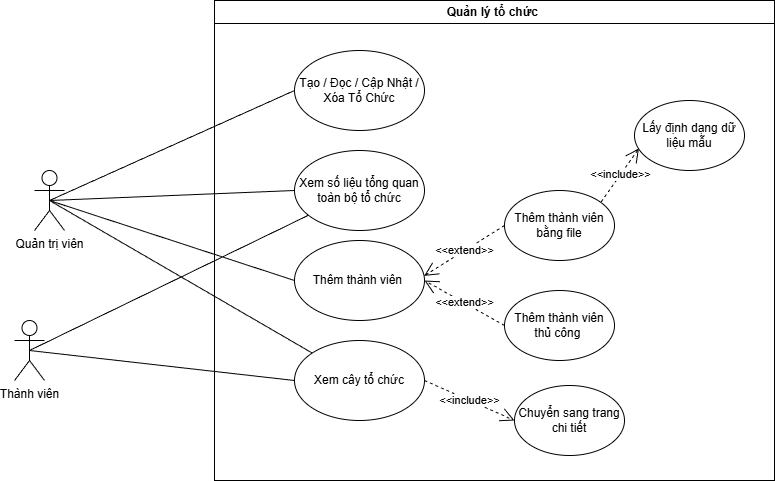

The diagram above was exported from draw.io. Its source (the exported page's mxGraphModel, read from the mxfile embedded in the PNG):
<mxGraphModel dx="1426" dy="777" grid="1" gridSize="10" guides="1" tooltips="1" connect="1" arrows="1" fold="1" page="1" pageScale="1" pageWidth="827" pageHeight="1169" math="0" shadow="0">
  <root>
    <mxCell id="0" />
    <mxCell id="1" parent="0" />
    <mxCell id="WJC9Ai7HtNMnuDxAqF-W-1" parent="1" style="swimlane;whiteSpace=wrap;html=1;" value="Quản lý tổ chức&amp;nbsp;" vertex="1">
      <mxGeometry height="480" width="560" x="350" y="120" as="geometry" />
    </mxCell>
    <mxCell id="WJC9Ai7HtNMnuDxAqF-W-6" parent="WJC9Ai7HtNMnuDxAqF-W-1" style="ellipse;whiteSpace=wrap;html=1;" value="Tạo / Đọc / Cập Nhật / Xóa Tổ Chức" vertex="1">
      <mxGeometry height="80" width="130" x="80" y="50" as="geometry" />
    </mxCell>
    <mxCell id="WJC9Ai7HtNMnuDxAqF-W-7" parent="WJC9Ai7HtNMnuDxAqF-W-1" style="ellipse;whiteSpace=wrap;html=1;" value="Thêm thành viên bằng file" vertex="1">
      <mxGeometry height="70" width="110" x="290" y="190" as="geometry" />
    </mxCell>
    <mxCell id="WJC9Ai7HtNMnuDxAqF-W-8" parent="WJC9Ai7HtNMnuDxAqF-W-1" style="ellipse;whiteSpace=wrap;html=1;" value="Thêm thành viên&amp;nbsp;" vertex="1">
      <mxGeometry height="80" width="130" x="80" y="240" as="geometry" />
    </mxCell>
    <mxCell id="WJC9Ai7HtNMnuDxAqF-W-9" parent="WJC9Ai7HtNMnuDxAqF-W-1" style="ellipse;whiteSpace=wrap;html=1;" value="Xem cây tổ chức" vertex="1">
      <mxGeometry height="80" width="130" x="80" y="340" as="geometry" />
    </mxCell>
    <mxCell id="WJC9Ai7HtNMnuDxAqF-W-10" parent="WJC9Ai7HtNMnuDxAqF-W-1" style="ellipse;whiteSpace=wrap;html=1;" value="Xem số liệu tổng quan toàn bộ tổ chức" vertex="1">
      <mxGeometry height="80" width="130" x="80" y="150" as="geometry" />
    </mxCell>
    <mxCell id="WJC9Ai7HtNMnuDxAqF-W-14" parent="WJC9Ai7HtNMnuDxAqF-W-1" style="ellipse;whiteSpace=wrap;html=1;" value="Thêm thành viên thủ công&amp;nbsp;" vertex="1">
      <mxGeometry height="70" width="110" x="290" y="290" as="geometry" />
    </mxCell>
    <mxCell id="WJC9Ai7HtNMnuDxAqF-W-15" edge="1" parent="WJC9Ai7HtNMnuDxAqF-W-1" source="WJC9Ai7HtNMnuDxAqF-W-14" style="endArrow=open;endSize=12;dashed=1;html=1;rounded=0;entryX=1;entryY=0.5;entryDx=0;entryDy=0;exitX=0;exitY=0.5;exitDx=0;exitDy=0;" target="WJC9Ai7HtNMnuDxAqF-W-8" value="&amp;lt;&amp;lt;extend&amp;gt;&amp;gt;">
      <mxGeometry relative="1" width="160" as="geometry">
        <mxPoint x="280" y="419.13" as="sourcePoint" />
        <mxPoint x="440" y="419.13" as="targetPoint" />
      </mxGeometry>
    </mxCell>
    <mxCell id="WJC9Ai7HtNMnuDxAqF-W-16" edge="1" parent="WJC9Ai7HtNMnuDxAqF-W-1" source="WJC9Ai7HtNMnuDxAqF-W-7" style="endArrow=open;endSize=12;dashed=1;html=1;rounded=0;entryX=0.997;entryY=0.442;entryDx=0;entryDy=0;entryPerimeter=0;exitX=0;exitY=0.5;exitDx=0;exitDy=0;" target="WJC9Ai7HtNMnuDxAqF-W-8" value="&amp;lt;&amp;lt;extend&amp;gt;&amp;gt;">
      <mxGeometry relative="1" width="160" as="geometry">
        <mxPoint x="220" y="180" as="sourcePoint" />
        <mxPoint x="380" y="180" as="targetPoint" />
      </mxGeometry>
    </mxCell>
    <mxCell id="WJC9Ai7HtNMnuDxAqF-W-92" parent="WJC9Ai7HtNMnuDxAqF-W-1" style="ellipse;whiteSpace=wrap;html=1;" value="Chuyển sang trang chi tiết" vertex="1">
      <mxGeometry height="70" width="110" x="300" y="385" as="geometry" />
    </mxCell>
    <mxCell id="WJC9Ai7HtNMnuDxAqF-W-93" edge="1" parent="WJC9Ai7HtNMnuDxAqF-W-1" source="WJC9Ai7HtNMnuDxAqF-W-9" style="endArrow=open;endSize=12;dashed=1;html=1;rounded=0;entryX=0;entryY=0.5;entryDx=0;entryDy=0;exitX=1;exitY=0.5;exitDx=0;exitDy=0;" target="WJC9Ai7HtNMnuDxAqF-W-92" value="&amp;lt;&amp;lt;include&amp;gt;&amp;gt;">
      <mxGeometry relative="1" width="160" as="geometry">
        <mxPoint x="280" y="457.5" as="sourcePoint" />
        <mxPoint x="200" y="412.5" as="targetPoint" />
      </mxGeometry>
    </mxCell>
    <mxCell id="WJC9Ai7HtNMnuDxAqF-W-95" edge="1" parent="WJC9Ai7HtNMnuDxAqF-W-1" source="WJC9Ai7HtNMnuDxAqF-W-7" style="endArrow=open;endSize=12;dashed=1;html=1;rounded=0;exitX=0.879;exitY=0.162;exitDx=0;exitDy=0;exitPerimeter=0;entryX=0.041;entryY=0.683;entryDx=0;entryDy=0;entryPerimeter=0;" target="WJC9Ai7HtNMnuDxAqF-W-96" value="&amp;lt;&amp;lt;include&amp;gt;&amp;gt;">
      <mxGeometry relative="1" width="160" as="geometry">
        <mxPoint x="400" y="200" as="sourcePoint" />
        <mxPoint x="450" y="160" as="targetPoint" />
      </mxGeometry>
    </mxCell>
    <mxCell id="WJC9Ai7HtNMnuDxAqF-W-96" parent="WJC9Ai7HtNMnuDxAqF-W-1" style="ellipse;whiteSpace=wrap;html=1;" value="Lấy định dạng dữ liệu mẫu" vertex="1">
      <mxGeometry height="70" width="110" x="420" y="100" as="geometry" />
    </mxCell>
    <mxCell id="WJC9Ai7HtNMnuDxAqF-W-2" parent="1" style="shape=umlActor;verticalLabelPosition=bottom;verticalAlign=top;html=1;outlineConnect=0;" value="Thành viên" vertex="1">
      <mxGeometry height="60" width="30" x="150" y="440" as="geometry" />
    </mxCell>
    <mxCell id="WJC9Ai7HtNMnuDxAqF-W-3" parent="1" style="shape=umlActor;verticalLabelPosition=bottom;verticalAlign=top;html=1;outlineConnect=0;" value="Quản trị viên" vertex="1">
      <mxGeometry height="60" width="30" x="170" y="290" as="geometry" />
    </mxCell>
    <mxCell id="WJC9Ai7HtNMnuDxAqF-W-75" edge="1" parent="1" source="WJC9Ai7HtNMnuDxAqF-W-2" style="endArrow=none;endFill=0;endSize=12;html=1;rounded=0;entryX=0;entryY=0.5;entryDx=0;entryDy=0;exitX=0.5;exitY=0.5;exitDx=0;exitDy=0;exitPerimeter=0;" target="WJC9Ai7HtNMnuDxAqF-W-9" value="">
      <mxGeometry relative="1" width="160" as="geometry">
        <mxPoint x="210" y="469.55" as="sourcePoint" />
        <mxPoint x="370" y="469.55" as="targetPoint" />
      </mxGeometry>
    </mxCell>
    <mxCell id="WJC9Ai7HtNMnuDxAqF-W-76" edge="1" parent="1" source="WJC9Ai7HtNMnuDxAqF-W-3" style="endArrow=none;endFill=0;endSize=12;html=1;rounded=0;entryX=0;entryY=0.5;entryDx=0;entryDy=0;exitX=0.5;exitY=0.5;exitDx=0;exitDy=0;exitPerimeter=0;startArrow=none;startFill=0;" target="WJC9Ai7HtNMnuDxAqF-W-6" value="">
      <mxGeometry relative="1" width="160" as="geometry">
        <mxPoint x="230" y="312" as="sourcePoint" />
        <mxPoint x="480" y="350" as="targetPoint" />
      </mxGeometry>
    </mxCell>
    <mxCell id="WJC9Ai7HtNMnuDxAqF-W-77" edge="1" parent="1" style="endArrow=none;endFill=0;endSize=12;html=1;rounded=0;entryX=0;entryY=0.5;entryDx=0;entryDy=0;" target="WJC9Ai7HtNMnuDxAqF-W-10" value="">
      <mxGeometry relative="1" width="160" as="geometry">
        <mxPoint x="185" y="320" as="sourcePoint" />
        <mxPoint x="500" y="280" as="targetPoint" />
      </mxGeometry>
    </mxCell>
    <mxCell id="WJC9Ai7HtNMnuDxAqF-W-78" edge="1" parent="1" source="WJC9Ai7HtNMnuDxAqF-W-2" style="endArrow=none;endFill=0;endSize=12;html=1;rounded=0;exitX=0.5;exitY=0.5;exitDx=0;exitDy=0;exitPerimeter=0;" target="WJC9Ai7HtNMnuDxAqF-W-10" value="">
      <mxGeometry relative="1" width="160" as="geometry">
        <mxPoint x="180" y="470" as="sourcePoint" />
        <mxPoint x="510" y="518" as="targetPoint" />
      </mxGeometry>
    </mxCell>
    <mxCell id="WJC9Ai7HtNMnuDxAqF-W-79" edge="1" parent="1" source="WJC9Ai7HtNMnuDxAqF-W-3" style="endArrow=none;endFill=0;endSize=12;html=1;rounded=0;entryX=0;entryY=0.5;entryDx=0;entryDy=0;exitX=0.5;exitY=0.5;exitDx=0;exitDy=0;exitPerimeter=0;" target="WJC9Ai7HtNMnuDxAqF-W-8" value="">
      <mxGeometry relative="1" width="160" as="geometry">
        <mxPoint x="240" y="350" as="sourcePoint" />
        <mxPoint x="470" y="350" as="targetPoint" />
      </mxGeometry>
    </mxCell>
    <mxCell id="WJC9Ai7HtNMnuDxAqF-W-91" edge="1" parent="1" source="WJC9Ai7HtNMnuDxAqF-W-3" style="endArrow=none;endFill=0;endSize=12;html=1;rounded=0;exitX=0.5;exitY=0.5;exitDx=0;exitDy=0;exitPerimeter=0;" target="WJC9Ai7HtNMnuDxAqF-W-9" value="">
      <mxGeometry relative="1" width="160" as="geometry">
        <mxPoint x="180" y="470" as="sourcePoint" />
        <mxPoint x="560" y="250" as="targetPoint" />
      </mxGeometry>
    </mxCell>
  </root>
</mxGraphModel>